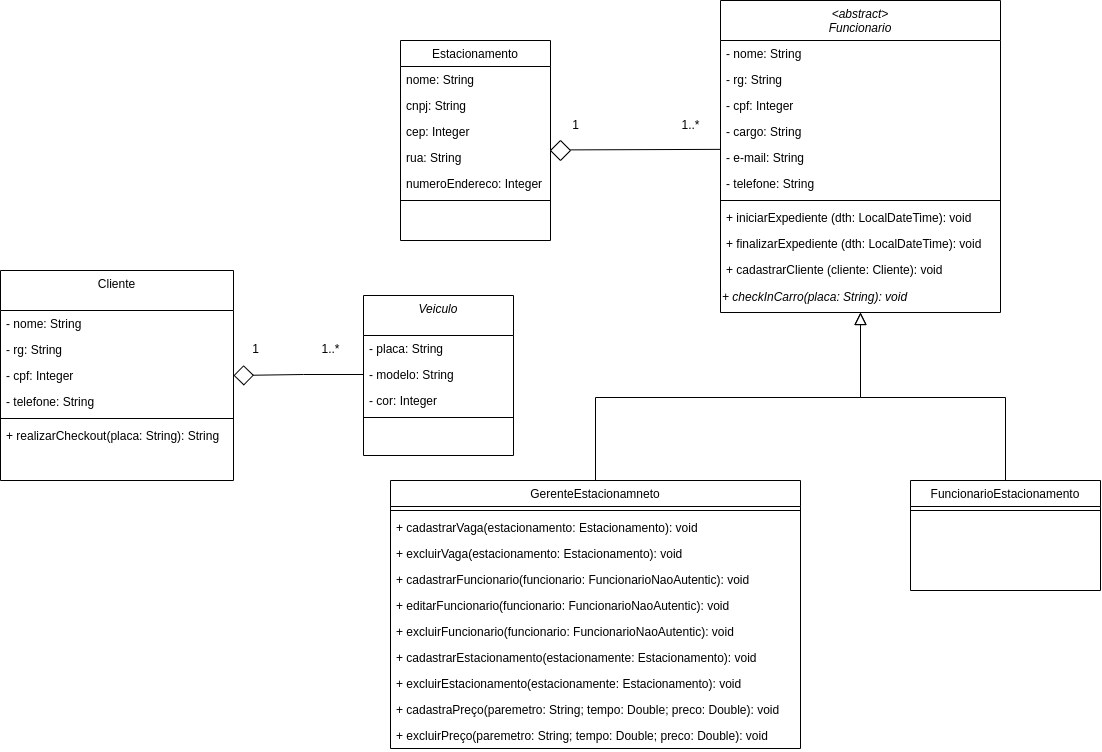

The diagram above was exported from draw.io. Its source (the exported page's mxGraphModel, read from the mxfile embedded in the PNG):
<mxGraphModel dx="3603" dy="1163" grid="1" gridSize="10" guides="1" tooltips="1" connect="1" arrows="1" fold="1" page="1" pageScale="1" pageWidth="291" pageHeight="413" math="0" shadow="0">
  <root>
    <mxCell id="WIyWlLk6GJQsqaUBKTNV-0" />
    <mxCell id="WIyWlLk6GJQsqaUBKTNV-1" parent="WIyWlLk6GJQsqaUBKTNV-0" />
    <mxCell id="zkfFHV4jXpPFQw0GAbJ--0" value="&lt;abstract&gt;&#10;Funcionario" style="swimlane;fontStyle=2;align=center;verticalAlign=top;childLayout=stackLayout;horizontal=1;startSize=40;horizontalStack=0;resizeParent=1;resizeLast=0;collapsible=1;marginBottom=0;rounded=0;shadow=0;strokeWidth=1;" parent="WIyWlLk6GJQsqaUBKTNV-1" vertex="1">
      <mxGeometry x="-120" y="40" width="280" height="312" as="geometry">
        <mxRectangle x="120" y="50" width="160" height="40" as="alternateBounds" />
      </mxGeometry>
    </mxCell>
    <mxCell id="zkfFHV4jXpPFQw0GAbJ--7" value="- nome: String&#10;" style="text;align=left;verticalAlign=top;spacingLeft=4;spacingRight=4;overflow=hidden;rotatable=0;points=[[0,0.5],[1,0.5]];portConstraint=eastwest;" parent="zkfFHV4jXpPFQw0GAbJ--0" vertex="1">
      <mxGeometry y="40" width="280" height="26" as="geometry" />
    </mxCell>
    <mxCell id="zkfFHV4jXpPFQw0GAbJ--8" value="- rg: String" style="text;align=left;verticalAlign=top;spacingLeft=4;spacingRight=4;overflow=hidden;rotatable=0;points=[[0,0.5],[1,0.5]];portConstraint=eastwest;rounded=0;shadow=0;html=0;" parent="zkfFHV4jXpPFQw0GAbJ--0" vertex="1">
      <mxGeometry y="66" width="280" height="26" as="geometry" />
    </mxCell>
    <mxCell id="ae5U5-lCTwL09E5z2HVK-1" value="- cpf: Integer" style="text;align=left;verticalAlign=top;spacingLeft=4;spacingRight=4;overflow=hidden;rotatable=0;points=[[0,0.5],[1,0.5]];portConstraint=eastwest;" parent="zkfFHV4jXpPFQw0GAbJ--0" vertex="1">
      <mxGeometry y="92" width="280" height="26" as="geometry" />
    </mxCell>
    <mxCell id="ae5U5-lCTwL09E5z2HVK-3" value="- cargo: String" style="text;align=left;verticalAlign=top;spacingLeft=4;spacingRight=4;overflow=hidden;rotatable=0;points=[[0,0.5],[1,0.5]];portConstraint=eastwest;" parent="zkfFHV4jXpPFQw0GAbJ--0" vertex="1">
      <mxGeometry y="118" width="280" height="26" as="geometry" />
    </mxCell>
    <mxCell id="A3yt2opp31cSVT5oWGEp-2" value="- e-mail: String" style="text;align=left;verticalAlign=top;spacingLeft=4;spacingRight=4;overflow=hidden;rotatable=0;points=[[0,0.5],[1,0.5]];portConstraint=eastwest;rounded=0;shadow=0;html=0;" parent="zkfFHV4jXpPFQw0GAbJ--0" vertex="1">
      <mxGeometry y="144" width="280" height="26" as="geometry" />
    </mxCell>
    <mxCell id="zkfFHV4jXpPFQw0GAbJ--2" value="- telefone: String" style="text;align=left;verticalAlign=top;spacingLeft=4;spacingRight=4;overflow=hidden;rotatable=0;points=[[0,0.5],[1,0.5]];portConstraint=eastwest;rounded=0;shadow=0;html=0;" parent="zkfFHV4jXpPFQw0GAbJ--0" vertex="1">
      <mxGeometry y="170" width="280" height="26" as="geometry" />
    </mxCell>
    <mxCell id="zkfFHV4jXpPFQw0GAbJ--4" value="" style="line;html=1;strokeWidth=1;align=left;verticalAlign=middle;spacingTop=-1;spacingLeft=3;spacingRight=3;rotatable=0;labelPosition=right;points=[];portConstraint=eastwest;" parent="zkfFHV4jXpPFQw0GAbJ--0" vertex="1">
      <mxGeometry y="196" width="280" height="8" as="geometry" />
    </mxCell>
    <mxCell id="zkfFHV4jXpPFQw0GAbJ--5" value="+ iniciarExpediente (dth: LocalDateTime): void" style="text;align=left;verticalAlign=top;spacingLeft=4;spacingRight=4;overflow=hidden;rotatable=0;points=[[0,0.5],[1,0.5]];portConstraint=eastwest;" parent="zkfFHV4jXpPFQw0GAbJ--0" vertex="1">
      <mxGeometry y="204" width="280" height="26" as="geometry" />
    </mxCell>
    <mxCell id="A3yt2opp31cSVT5oWGEp-1" value="+ finalizarExpediente (dth: LocalDateTime): void" style="text;align=left;verticalAlign=top;spacingLeft=4;spacingRight=4;overflow=hidden;rotatable=0;points=[[0,0.5],[1,0.5]];portConstraint=eastwest;" parent="zkfFHV4jXpPFQw0GAbJ--0" vertex="1">
      <mxGeometry y="230" width="280" height="26" as="geometry" />
    </mxCell>
    <mxCell id="A3yt2opp31cSVT5oWGEp-10" value="+ cadastrarCliente (cliente: Cliente): void" style="text;align=left;verticalAlign=top;spacingLeft=4;spacingRight=4;overflow=hidden;rotatable=0;points=[[0,0.5],[1,0.5]];portConstraint=eastwest;" parent="zkfFHV4jXpPFQw0GAbJ--0" vertex="1">
      <mxGeometry y="256" width="280" height="26" as="geometry" />
    </mxCell>
    <mxCell id="NNQYCUzsUwM3jJecbXcp-22" value="&lt;i&gt;+ checkInCarro(placa: String): void&lt;/i&gt;" style="text;html=1;align=left;verticalAlign=middle;resizable=0;points=[];autosize=1;strokeColor=none;fillColor=none;" parent="zkfFHV4jXpPFQw0GAbJ--0" vertex="1">
      <mxGeometry y="282" width="280" height="30" as="geometry" />
    </mxCell>
    <mxCell id="zkfFHV4jXpPFQw0GAbJ--6" value="GerenteEstacionamneto" style="swimlane;fontStyle=0;align=center;verticalAlign=top;childLayout=stackLayout;horizontal=1;startSize=26;horizontalStack=0;resizeParent=1;resizeLast=0;collapsible=1;marginBottom=0;rounded=0;shadow=0;strokeWidth=1;" parent="WIyWlLk6GJQsqaUBKTNV-1" vertex="1">
      <mxGeometry x="-450" y="520" width="410" height="268" as="geometry">
        <mxRectangle x="130" y="380" width="160" height="26" as="alternateBounds" />
      </mxGeometry>
    </mxCell>
    <mxCell id="zkfFHV4jXpPFQw0GAbJ--9" value="" style="line;html=1;strokeWidth=1;align=left;verticalAlign=middle;spacingTop=-1;spacingLeft=3;spacingRight=3;rotatable=0;labelPosition=right;points=[];portConstraint=eastwest;" parent="zkfFHV4jXpPFQw0GAbJ--6" vertex="1">
      <mxGeometry y="26" width="410" height="8" as="geometry" />
    </mxCell>
    <mxCell id="A3yt2opp31cSVT5oWGEp-5" value="+ cadastrarVaga(estacionamento: Estacionamento): void" style="text;align=left;verticalAlign=top;spacingLeft=4;spacingRight=4;overflow=hidden;rotatable=0;points=[[0,0.5],[1,0.5]];portConstraint=eastwest;fontStyle=0" parent="zkfFHV4jXpPFQw0GAbJ--6" vertex="1">
      <mxGeometry y="34" width="410" height="26" as="geometry" />
    </mxCell>
    <mxCell id="A3yt2opp31cSVT5oWGEp-6" value="+ excluirVaga(estacionamento: Estacionamento): void" style="text;align=left;verticalAlign=top;spacingLeft=4;spacingRight=4;overflow=hidden;rotatable=0;points=[[0,0.5],[1,0.5]];portConstraint=eastwest;fontStyle=0" parent="zkfFHV4jXpPFQw0GAbJ--6" vertex="1">
      <mxGeometry y="60" width="410" height="26" as="geometry" />
    </mxCell>
    <mxCell id="zkfFHV4jXpPFQw0GAbJ--10" value="+ cadastrarFuncionario(funcionario: FuncionarioNaoAutentic): void" style="text;align=left;verticalAlign=top;spacingLeft=4;spacingRight=4;overflow=hidden;rotatable=0;points=[[0,0.5],[1,0.5]];portConstraint=eastwest;fontStyle=0" parent="zkfFHV4jXpPFQw0GAbJ--6" vertex="1">
      <mxGeometry y="86" width="410" height="26" as="geometry" />
    </mxCell>
    <mxCell id="A3yt2opp31cSVT5oWGEp-0" value="+ editarFuncionario(funcionario: FuncionarioNaoAutentic): void" style="text;align=left;verticalAlign=top;spacingLeft=4;spacingRight=4;overflow=hidden;rotatable=0;points=[[0,0.5],[1,0.5]];portConstraint=eastwest;" parent="zkfFHV4jXpPFQw0GAbJ--6" vertex="1">
      <mxGeometry y="112" width="410" height="26" as="geometry" />
    </mxCell>
    <mxCell id="zkfFHV4jXpPFQw0GAbJ--11" value="+ excluirFuncionario(funcionario: FuncionarioNaoAutentic): void" style="text;align=left;verticalAlign=top;spacingLeft=4;spacingRight=4;overflow=hidden;rotatable=0;points=[[0,0.5],[1,0.5]];portConstraint=eastwest;" parent="zkfFHV4jXpPFQw0GAbJ--6" vertex="1">
      <mxGeometry y="138" width="410" height="26" as="geometry" />
    </mxCell>
    <mxCell id="A3yt2opp31cSVT5oWGEp-4" value="+ cadastrarEstacionamento(estacionamente: Estacionamento): void" style="text;align=left;verticalAlign=top;spacingLeft=4;spacingRight=4;overflow=hidden;rotatable=0;points=[[0,0.5],[1,0.5]];portConstraint=eastwest;fontStyle=0" parent="zkfFHV4jXpPFQw0GAbJ--6" vertex="1">
      <mxGeometry y="164" width="410" height="26" as="geometry" />
    </mxCell>
    <mxCell id="A3yt2opp31cSVT5oWGEp-8" value="+ excluirEstacionamento(estacionamente: Estacionamento): void" style="text;align=left;verticalAlign=top;spacingLeft=4;spacingRight=4;overflow=hidden;rotatable=0;points=[[0,0.5],[1,0.5]];portConstraint=eastwest;fontStyle=0" parent="zkfFHV4jXpPFQw0GAbJ--6" vertex="1">
      <mxGeometry y="190" width="410" height="26" as="geometry" />
    </mxCell>
    <mxCell id="A3yt2opp31cSVT5oWGEp-7" value="+ cadastraPreço(paremetro: String; tempo: Double; preco: Double): void" style="text;align=left;verticalAlign=top;spacingLeft=4;spacingRight=4;overflow=hidden;rotatable=0;points=[[0,0.5],[1,0.5]];portConstraint=eastwest;" parent="zkfFHV4jXpPFQw0GAbJ--6" vertex="1">
      <mxGeometry y="216" width="410" height="26" as="geometry" />
    </mxCell>
    <mxCell id="A3yt2opp31cSVT5oWGEp-9" value="+ excluirPreço(paremetro: String; tempo: Double; preco: Double): void" style="text;align=left;verticalAlign=top;spacingLeft=4;spacingRight=4;overflow=hidden;rotatable=0;points=[[0,0.5],[1,0.5]];portConstraint=eastwest;" parent="zkfFHV4jXpPFQw0GAbJ--6" vertex="1">
      <mxGeometry y="242" width="410" height="26" as="geometry" />
    </mxCell>
    <mxCell id="zkfFHV4jXpPFQw0GAbJ--12" value="" style="endArrow=block;endSize=10;endFill=0;shadow=0;strokeWidth=1;rounded=0;edgeStyle=elbowEdgeStyle;elbow=vertical;" parent="WIyWlLk6GJQsqaUBKTNV-1" source="zkfFHV4jXpPFQw0GAbJ--6" target="zkfFHV4jXpPFQw0GAbJ--0" edge="1">
      <mxGeometry width="160" relative="1" as="geometry">
        <mxPoint x="-40" y="223" as="sourcePoint" />
        <mxPoint x="-40" y="223" as="targetPoint" />
      </mxGeometry>
    </mxCell>
    <mxCell id="zkfFHV4jXpPFQw0GAbJ--13" value="FuncionarioEstacionamento" style="swimlane;fontStyle=0;align=center;verticalAlign=top;childLayout=stackLayout;horizontal=1;startSize=26;horizontalStack=0;resizeParent=1;resizeLast=0;collapsible=1;marginBottom=0;rounded=0;shadow=0;strokeWidth=1;" parent="WIyWlLk6GJQsqaUBKTNV-1" vertex="1">
      <mxGeometry x="70" y="520" width="190" height="110" as="geometry">
        <mxRectangle x="340" y="380" width="170" height="26" as="alternateBounds" />
      </mxGeometry>
    </mxCell>
    <mxCell id="zkfFHV4jXpPFQw0GAbJ--15" value="" style="line;html=1;strokeWidth=1;align=left;verticalAlign=middle;spacingTop=-1;spacingLeft=3;spacingRight=3;rotatable=0;labelPosition=right;points=[];portConstraint=eastwest;" parent="zkfFHV4jXpPFQw0GAbJ--13" vertex="1">
      <mxGeometry y="26" width="190" height="8" as="geometry" />
    </mxCell>
    <mxCell id="zkfFHV4jXpPFQw0GAbJ--16" value="" style="endArrow=block;endSize=10;endFill=0;shadow=0;strokeWidth=1;rounded=0;edgeStyle=elbowEdgeStyle;elbow=vertical;" parent="WIyWlLk6GJQsqaUBKTNV-1" source="zkfFHV4jXpPFQw0GAbJ--13" target="zkfFHV4jXpPFQw0GAbJ--0" edge="1">
      <mxGeometry width="160" relative="1" as="geometry">
        <mxPoint x="-30" y="393" as="sourcePoint" />
        <mxPoint x="70" y="291" as="targetPoint" />
      </mxGeometry>
    </mxCell>
    <mxCell id="zkfFHV4jXpPFQw0GAbJ--17" value="Estacionamento" style="swimlane;fontStyle=0;align=center;verticalAlign=top;childLayout=stackLayout;horizontal=1;startSize=26;horizontalStack=0;resizeParent=1;resizeLast=0;collapsible=1;marginBottom=0;rounded=0;shadow=0;strokeWidth=1;" parent="WIyWlLk6GJQsqaUBKTNV-1" vertex="1">
      <mxGeometry x="-440" y="80" width="150" height="200" as="geometry">
        <mxRectangle x="550" y="140" width="160" height="26" as="alternateBounds" />
      </mxGeometry>
    </mxCell>
    <mxCell id="zkfFHV4jXpPFQw0GAbJ--18" value="nome: String" style="text;align=left;verticalAlign=top;spacingLeft=4;spacingRight=4;overflow=hidden;rotatable=0;points=[[0,0.5],[1,0.5]];portConstraint=eastwest;" parent="zkfFHV4jXpPFQw0GAbJ--17" vertex="1">
      <mxGeometry y="26" width="150" height="26" as="geometry" />
    </mxCell>
    <mxCell id="zkfFHV4jXpPFQw0GAbJ--19" value="cnpj: String" style="text;align=left;verticalAlign=top;spacingLeft=4;spacingRight=4;overflow=hidden;rotatable=0;points=[[0,0.5],[1,0.5]];portConstraint=eastwest;rounded=0;shadow=0;html=0;" parent="zkfFHV4jXpPFQw0GAbJ--17" vertex="1">
      <mxGeometry y="52" width="150" height="26" as="geometry" />
    </mxCell>
    <mxCell id="zkfFHV4jXpPFQw0GAbJ--20" value="cep: Integer" style="text;align=left;verticalAlign=top;spacingLeft=4;spacingRight=4;overflow=hidden;rotatable=0;points=[[0,0.5],[1,0.5]];portConstraint=eastwest;rounded=0;shadow=0;html=0;" parent="zkfFHV4jXpPFQw0GAbJ--17" vertex="1">
      <mxGeometry y="78" width="150" height="26" as="geometry" />
    </mxCell>
    <mxCell id="zkfFHV4jXpPFQw0GAbJ--21" value="rua: String" style="text;align=left;verticalAlign=top;spacingLeft=4;spacingRight=4;overflow=hidden;rotatable=0;points=[[0,0.5],[1,0.5]];portConstraint=eastwest;rounded=0;shadow=0;html=0;" parent="zkfFHV4jXpPFQw0GAbJ--17" vertex="1">
      <mxGeometry y="104" width="150" height="26" as="geometry" />
    </mxCell>
    <mxCell id="zkfFHV4jXpPFQw0GAbJ--22" value="numeroEndereco: Integer" style="text;align=left;verticalAlign=top;spacingLeft=4;spacingRight=4;overflow=hidden;rotatable=0;points=[[0,0.5],[1,0.5]];portConstraint=eastwest;rounded=0;shadow=0;html=0;" parent="zkfFHV4jXpPFQw0GAbJ--17" vertex="1">
      <mxGeometry y="130" width="150" height="26" as="geometry" />
    </mxCell>
    <mxCell id="zkfFHV4jXpPFQw0GAbJ--23" value="" style="line;html=1;strokeWidth=1;align=left;verticalAlign=middle;spacingTop=-1;spacingLeft=3;spacingRight=3;rotatable=0;labelPosition=right;points=[];portConstraint=eastwest;" parent="zkfFHV4jXpPFQw0GAbJ--17" vertex="1">
      <mxGeometry y="156" width="150" height="8" as="geometry" />
    </mxCell>
    <mxCell id="lL0Tc0SIJF2cgOXx1_et-2" value="Cliente" style="swimlane;fontStyle=0;align=center;verticalAlign=top;childLayout=stackLayout;horizontal=1;startSize=40;horizontalStack=0;resizeParent=1;resizeLast=0;collapsible=1;marginBottom=0;rounded=0;shadow=0;strokeWidth=1;" parent="WIyWlLk6GJQsqaUBKTNV-1" vertex="1">
      <mxGeometry x="-840" y="310" width="233" height="210" as="geometry">
        <mxRectangle x="120" y="50" width="160" height="40" as="alternateBounds" />
      </mxGeometry>
    </mxCell>
    <mxCell id="lL0Tc0SIJF2cgOXx1_et-3" value="- nome: String&#10;" style="text;align=left;verticalAlign=top;spacingLeft=4;spacingRight=4;overflow=hidden;rotatable=0;points=[[0,0.5],[1,0.5]];portConstraint=eastwest;" parent="lL0Tc0SIJF2cgOXx1_et-2" vertex="1">
      <mxGeometry y="40" width="233" height="26" as="geometry" />
    </mxCell>
    <mxCell id="lL0Tc0SIJF2cgOXx1_et-4" value="- rg: String" style="text;align=left;verticalAlign=top;spacingLeft=4;spacingRight=4;overflow=hidden;rotatable=0;points=[[0,0.5],[1,0.5]];portConstraint=eastwest;rounded=0;shadow=0;html=0;" parent="lL0Tc0SIJF2cgOXx1_et-2" vertex="1">
      <mxGeometry y="66" width="233" height="26" as="geometry" />
    </mxCell>
    <mxCell id="lL0Tc0SIJF2cgOXx1_et-5" value="- cpf: Integer" style="text;align=left;verticalAlign=top;spacingLeft=4;spacingRight=4;overflow=hidden;rotatable=0;points=[[0,0.5],[1,0.5]];portConstraint=eastwest;" parent="lL0Tc0SIJF2cgOXx1_et-2" vertex="1">
      <mxGeometry y="92" width="233" height="26" as="geometry" />
    </mxCell>
    <mxCell id="lL0Tc0SIJF2cgOXx1_et-8" value="- telefone: String" style="text;align=left;verticalAlign=top;spacingLeft=4;spacingRight=4;overflow=hidden;rotatable=0;points=[[0,0.5],[1,0.5]];portConstraint=eastwest;rounded=0;shadow=0;html=0;" parent="lL0Tc0SIJF2cgOXx1_et-2" vertex="1">
      <mxGeometry y="118" width="233" height="26" as="geometry" />
    </mxCell>
    <mxCell id="lL0Tc0SIJF2cgOXx1_et-9" value="" style="line;html=1;strokeWidth=1;align=left;verticalAlign=middle;spacingTop=-1;spacingLeft=3;spacingRight=3;rotatable=0;labelPosition=right;points=[];portConstraint=eastwest;" parent="lL0Tc0SIJF2cgOXx1_et-2" vertex="1">
      <mxGeometry y="144" width="233" height="8" as="geometry" />
    </mxCell>
    <mxCell id="lL0Tc0SIJF2cgOXx1_et-13" value="+ realizarCheckout(placa: String): String" style="text;align=left;verticalAlign=top;spacingLeft=4;spacingRight=4;overflow=hidden;rotatable=0;points=[[0,0.5],[1,0.5]];portConstraint=eastwest;fontStyle=0" parent="lL0Tc0SIJF2cgOXx1_et-2" vertex="1">
      <mxGeometry y="152" width="233" height="26" as="geometry" />
    </mxCell>
    <mxCell id="lL0Tc0SIJF2cgOXx1_et-15" value="Veiculo" style="swimlane;fontStyle=2;align=center;verticalAlign=top;childLayout=stackLayout;horizontal=1;startSize=40;horizontalStack=0;resizeParent=1;resizeLast=0;collapsible=1;marginBottom=0;rounded=0;shadow=0;strokeWidth=1;" parent="WIyWlLk6GJQsqaUBKTNV-1" vertex="1">
      <mxGeometry x="-477" y="335" width="150" height="160" as="geometry">
        <mxRectangle x="120" y="50" width="160" height="40" as="alternateBounds" />
      </mxGeometry>
    </mxCell>
    <mxCell id="lL0Tc0SIJF2cgOXx1_et-16" value="- placa: String&#10;" style="text;align=left;verticalAlign=top;spacingLeft=4;spacingRight=4;overflow=hidden;rotatable=0;points=[[0,0.5],[1,0.5]];portConstraint=eastwest;" parent="lL0Tc0SIJF2cgOXx1_et-15" vertex="1">
      <mxGeometry y="40" width="150" height="26" as="geometry" />
    </mxCell>
    <mxCell id="lL0Tc0SIJF2cgOXx1_et-17" value="- modelo: String" style="text;align=left;verticalAlign=top;spacingLeft=4;spacingRight=4;overflow=hidden;rotatable=0;points=[[0,0.5],[1,0.5]];portConstraint=eastwest;rounded=0;shadow=0;html=0;" parent="lL0Tc0SIJF2cgOXx1_et-15" vertex="1">
      <mxGeometry y="66" width="150" height="26" as="geometry" />
    </mxCell>
    <mxCell id="lL0Tc0SIJF2cgOXx1_et-18" value="- cor: Integer" style="text;align=left;verticalAlign=top;spacingLeft=4;spacingRight=4;overflow=hidden;rotatable=0;points=[[0,0.5],[1,0.5]];portConstraint=eastwest;" parent="lL0Tc0SIJF2cgOXx1_et-15" vertex="1">
      <mxGeometry y="92" width="150" height="26" as="geometry" />
    </mxCell>
    <mxCell id="lL0Tc0SIJF2cgOXx1_et-20" value="" style="line;html=1;strokeWidth=1;align=left;verticalAlign=middle;spacingTop=-1;spacingLeft=3;spacingRight=3;rotatable=0;labelPosition=right;points=[];portConstraint=eastwest;" parent="lL0Tc0SIJF2cgOXx1_et-15" vertex="1">
      <mxGeometry y="118" width="150" height="8" as="geometry" />
    </mxCell>
    <mxCell id="lL0Tc0SIJF2cgOXx1_et-24" style="edgeStyle=orthogonalEdgeStyle;rounded=0;orthogonalLoop=1;jettySize=auto;html=1;exitX=0;exitY=0.5;exitDx=0;exitDy=0;entryX=1;entryY=0.5;entryDx=0;entryDy=0;endArrow=diamond;endFill=0;endSize=18;" parent="WIyWlLk6GJQsqaUBKTNV-1" source="lL0Tc0SIJF2cgOXx1_et-17" target="lL0Tc0SIJF2cgOXx1_et-5" edge="1">
      <mxGeometry relative="1" as="geometry" />
    </mxCell>
    <mxCell id="lL0Tc0SIJF2cgOXx1_et-25" value="1" style="text;html=1;align=center;verticalAlign=middle;resizable=0;points=[];autosize=1;strokeColor=none;fillColor=none;" parent="WIyWlLk6GJQsqaUBKTNV-1" vertex="1">
      <mxGeometry x="-600" y="374" width="30" height="30" as="geometry" />
    </mxCell>
    <mxCell id="lL0Tc0SIJF2cgOXx1_et-26" value="1..*" style="text;html=1;align=center;verticalAlign=middle;resizable=0;points=[];autosize=1;strokeColor=none;fillColor=none;" parent="WIyWlLk6GJQsqaUBKTNV-1" vertex="1">
      <mxGeometry x="-530" y="374" width="40" height="30" as="geometry" />
    </mxCell>
    <mxCell id="NNQYCUzsUwM3jJecbXcp-3" value="" style="rhombus;whiteSpace=wrap;html=1;" parent="WIyWlLk6GJQsqaUBKTNV-1" vertex="1">
      <mxGeometry x="-290" y="180" width="20" height="20" as="geometry" />
    </mxCell>
    <mxCell id="NNQYCUzsUwM3jJecbXcp-5" value="1" style="text;html=1;align=center;verticalAlign=middle;resizable=0;points=[];autosize=1;strokeColor=none;fillColor=none;" parent="WIyWlLk6GJQsqaUBKTNV-1" vertex="1">
      <mxGeometry x="-280" y="150" width="30" height="30" as="geometry" />
    </mxCell>
    <mxCell id="NNQYCUzsUwM3jJecbXcp-7" value="1..*" style="text;html=1;align=center;verticalAlign=middle;resizable=0;points=[];autosize=1;strokeColor=none;fillColor=none;" parent="WIyWlLk6GJQsqaUBKTNV-1" vertex="1">
      <mxGeometry x="-170" y="150" width="40" height="30" as="geometry" />
    </mxCell>
    <mxCell id="NNQYCUzsUwM3jJecbXcp-39" value="" style="endArrow=none;html=1;rounded=0;entryX=0.001;entryY=0.187;entryDx=0;entryDy=0;entryPerimeter=0;" parent="WIyWlLk6GJQsqaUBKTNV-1" target="A3yt2opp31cSVT5oWGEp-2" edge="1">
      <mxGeometry width="50" height="50" relative="1" as="geometry">
        <mxPoint x="-270" y="189.38" as="sourcePoint" />
        <mxPoint x="-200" y="189.38" as="targetPoint" />
      </mxGeometry>
    </mxCell>
  </root>
</mxGraphModel>